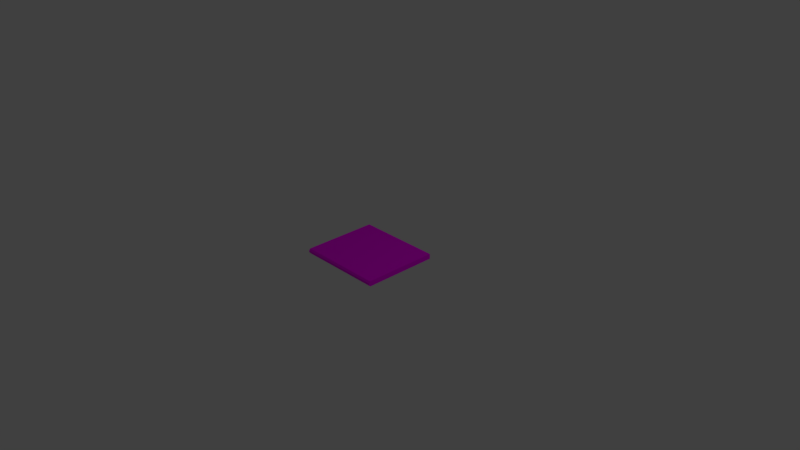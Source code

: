 # Source: Book.blend  (saved by Blender 2.78.0; exported with 4.5.12 LTS)
import bpy
from mathutils import Matrix  # noqa: F401  (used for matrix-valued properties, if any)

bpy.ops.wm.read_factory_settings(use_empty=True)
scene = bpy.context.scene
scene.name = 'Scene'

# ---- collections
col_collection_1 = bpy.data.collections.new('Collection 1'); scene.collection.children.link(col_collection_1)

# ---- materials (node trees are filled in below, after node groups)
mat_ledereinband = bpy.data.materials.new('Ledereinband')
mat_ledereinband.alpha_threshold = 0.0
mat_ledereinband.preview_render_type = 'SHADERBALL'
mat_ledereinband.diffuse_color = (0.8, 0.3123, 0.0499, 1.0)
mat_ledereinband.specular_color = (1.0, 0.7621, 0.5109)
mat_ledereinband.roughness = 0.5
mat_ledereinband.line_color = (0.0, 0.0, 0.0, 1.0)
mat_papier = bpy.data.materials.new('Papier')
mat_papier.alpha_threshold = 0.0
mat_papier.preview_render_type = 'SHADERBALL'
mat_papier.diffuse_color = (0.8, 0.7321, 0.3991, 1.0)
mat_papier.roughness = 0.5

# ---- material node trees
mat_ledereinband.use_nodes = True; mat_ledereinband.node_tree.nodes.clear()
_N = mat_ledereinband.node_tree.nodes; _L = mat_ledereinband.node_tree.links
n0 = _N.new('NodeUndefined'); n0.name = 'Output'; n0.location = (270, 579)
n1 = _N.new('NodeUndefined'); n1.name = 'Material'; n1.location = (-106, 646)
n1.inputs[0].default_value = (0.8, 0.3123, 0.0499, 1.0)
n1.inputs[1].default_value = (1.0, 0.7621, 0.5109, 1.0)
n1.inputs[2].default_value = 0.8
n2 = _N.new('ShaderNodeBsdfAnisotropic'); n2.name = 'Glossy BSDF'; n2.location = (-71, -305)
n2.distribution = 'GGX'
n2.inputs[0].default_value = (0.8, 0.6915, 0.3575, 1.0)
n2.inputs[1].default_value = 0.3162
n3 = _N.new('ShaderNodeUVMap'); n3.name = 'UV Map'; n3.location = (-738, -188)
n3.uv_map = 'UVMap'
n4 = _N.new('ShaderNodeBsdfDiffuse'); n4.name = 'Diffuse BSDF'; n4.location = (32, -174)
n5 = _N.new('ShaderNodeOutputMaterial'); n5.name = 'Material Output'; n5.location = (431, -199)
n6 = _N.new('ShaderNodeBump'); n6.name = 'Bump'; n6.location = (-269, -266)
n6.inputs[0].default_value = 0.3091
n6.inputs[1].default_value = 0.3
n6.inputs[2].default_value = 1.0
n7 = _N.new('ShaderNodeMixShader'); n7.name = 'Mix Shader'; n7.location = (263, -182)
n8 = _N.new('NodeUndefined'); n8.name = 'Texture.001'; n8.location = (-621, 533)
n8.inputs[0].default_value = (0.0, 0.0, 0.0)
n9 = _N.new('ShaderNodeNormalMap'); n9.name = 'Normal Map'; n9.location = (-401, 359)
n9.uv_map = 'UVMap'
n10 = _N.new('ShaderNodeTexImage'); n10.name = 'Image Texture'; n10.location = (-422, -117)
n10.width = 140
n10.hide = True
n11 = _N.new('ShaderNodeTexImage'); n11.name = 'Image Texture.002'; n11.location = (-432, -238)
n11.width = 143
n11.hide = True
n12 = _N.new('ShaderNodeTexImage'); n12.name = 'Image Texture.001'; n12.location = (-456, -381)
n12.width = 140
n12.hide = True
n13 = _N.new('ShaderNodeMix'); n13.name = 'Mix'; n13.location = (-230, -493)
n13.hide = True
n13.data_type = 'RGBA'
n13.inputs[0].default_value = 0.9818
n13.inputs[7].default_value = (0.0, 0.0, 0.0, 1.0)
_L.new(n1.outputs[0], n0.inputs[0])
_L.new(n1.outputs[1], n0.inputs[1])
_L.new(n8.outputs[1], n9.inputs[1])
_L.new(n9.outputs[0], n1.inputs[3])
_L.new(n4.outputs[0], n7.inputs[1])
_L.new(n3.outputs[0], n10.inputs[0])
_L.new(n2.outputs[0], n7.inputs[2])
_L.new(n12.outputs[0], n13.inputs[6])
_L.new(n3.outputs[0], n12.inputs[0])
_L.new(n3.outputs[0], n11.inputs[0])
_L.new(n10.outputs[0], n4.inputs[0])
_L.new(n11.outputs[0], n6.inputs[3])
_L.new(n7.outputs[0], n5.inputs[0])
_L.new(n6.outputs[0], n4.inputs[2])
_L.new(n6.outputs[0], n2.inputs[4])
_L.new(n13.outputs[2], n7.inputs[0])
n5.is_active_output = True
mat_papier.use_nodes = True; mat_papier.node_tree.nodes.clear()
_N = mat_papier.node_tree.nodes; _L = mat_papier.node_tree.links
n0 = _N.new('NodeUndefined'); n0.name = 'Output'; n0.location = (300, 300)
n0.inputs[1].default_value = 1.0
n1 = _N.new('ShaderNodeOutputMaterial'); n1.name = 'Material Output'; n1.location = (587, -225)
n2 = _N.new('ShaderNodeBsdfDiffuse'); n2.name = 'Diffuse BSDF'; n2.location = (378, -217)
n2.inputs[1].default_value = 0.2
n3 = _N.new('ShaderNodeTexImage'); n3.name = 'Image Texture.001'; n3.location = (13, -457)
n3.width = 150
n4 = _N.new('NodeUndefined'); n4.name = 'Material'; n4.location = (10, 300)
n4.inputs[0].default_value = (0.8, 0.7321, 0.3991, 1.0)
n4.inputs[1].default_value = (1.0, 1.0, 1.0, 1.0)
n4.inputs[2].default_value = 0.8
n4.inputs[3].default_value = (0.0, 0.0, 0.0)
n5 = _N.new('ShaderNodeTexImage'); n5.name = 'Image Texture'; n5.location = (17, -191)
n5.width = 140
n6 = _N.new('ShaderNodeBump'); n6.name = 'Bump'; n6.location = (205, -369)
n6.inputs[1].default_value = 0.2
n6.inputs[2].default_value = 1.0
_L.new(n2.outputs[0], n1.inputs[0])
_L.new(n3.outputs[0], n6.inputs[3])
_L.new(n4.outputs[0], n0.inputs[0])
_L.new(n5.outputs[0], n2.inputs[0])
_L.new(n6.outputs[0], n2.inputs[2])
n1.is_active_output = True

# ---- world
world_world = bpy.data.worlds.new('World'); scene.world = world_world
world_world.color = (0.05088, 0.05088, 0.05088)
world_world.use_sun_shadow = False
world_world.sun_shadow_jitter_overblur = 0.0
world_world.cycles.sampling_method = 'MANUAL'

# ---- cameras
cam_camera = bpy.data.cameras.new('Camera')
cam_camera.clip_end = 100.0
cam_camera.lens = 35.0
cam_camera.sensor_width = 32.0
cam_camera.sensor_height = 18.0
cam_camera.ortho_scale = 7.314
cam_camera.dof.focus_distance = 0.0

# ---- lights
light_lamp = bpy.data.lights.new('Lamp', 'POINT')
light_lamp.transmission_factor = 0.0
light_lamp.cutoff_distance = 30.0
light_lamp.energy = 100.0
light_lamp.shadow_buffer_clip_start = 1.001
light_lamp.shadow_soft_size = 0.1
light_lamp.shadow_maximum_resolution = 0.006
light_lamp.use_absolute_resolution = True

# ---- meshes
me_book = bpy.data.meshes.new('Book')
me_book.from_pydata([(0.585, -0.5009, 0.035), (0.585, 0.5191, 0.035), (-0.585, 0.5191, 0.035), (-0.585, -0.5009, 0.035), (0.585, -0.5009, -0.035), (0.585, 0.5191, -0.035), (-0.585, 0.5191, -0.035), (-0.585, -0.5009, -0.035), (0.585, -0.5191, 0.01167), (0.585, -0.5191, -0.01167), (0.585, 0.5191, 0.01167), (0.585, 0.5191, -0.01167), (-0.585, 0.5191, 0.01167), (-0.585, 0.5191, -0.01167), (-0.585, -0.5191, 0.01167), (-0.585, -0.5191, -0.01167)], [], [(0, 1, 2, 3), (4, 7, 6, 5), (9, 4, 5, 11), (11, 5, 6, 13), (13, 6, 7, 15), (8, 0, 3, 14), (4, 9, 15, 7), (9, 8, 14, 15), (2, 12, 14, 3), (12, 13, 15, 14), (1, 10, 12, 2), (10, 11, 13, 12), (0, 8, 10, 1), (8, 9, 11, 10)])
me_book.polygons.foreach_set('material_index', [0, 0, 1, 1, 1, 0, 0, 0, 1, 1, 1, 1, 1, 1])
_uv = me_book.uv_layers.new(name='UVMap')
_uv.uv.foreach_set('vector', [0.4621, -0.007579, -0.00112, -0.007579, -0.00112, 1.004, 0.4621, 1.004, 0.5416, -0.007579, 0.5416, 1.004, 0.9986, 1.004, 0.9986, -0.007578, -0.03916, 0.0, -0.1237, 0.0, 0.0, 0.0, 0.0, 0.0, 0.0, 0.0, 0.0, 0.0, 0.0, 0.0, 0.0, 0.0, 0.0, 0.0, 0.0, 0.0, -0.1237, 0.0, -0.03916, 0.0, 0.4886, -0.007579, 0.4621, -0.007579, 0.4621, 1.004, 0.4886, 1.004, 0.5416, -0.007579, 0.5151, -0.007579, 0.5151, 1.004, 0.5416, 1.004, 0.5151, -0.007579, 0.4886, -0.007579, 0.4886, 1.004, 0.5151, 1.004, 0.0, 0.0, 0.0, 0.0, 0.04541, 0.0, 0.13, 0.0, 0.0, 0.0, 0.0, 0.0, -0.03916, 0.0, 0.04541, 0.0, 0.0, 0.0, 0.0, 0.0, 0.0, 0.0, 0.0, 0.0, 0.0, 0.0, 0.0, 0.0, 0.0, 0.0, 0.0, 0.0, 0.13, 0.0, 0.04541, 0.0, 0.0, 0.0, 0.0, 0.0, 0.04541, 0.0, -0.03916, 0.0, 0.0, 0.0, 0.0, 0.0])
_uv = me_book.uv_layers.new(name='paper')
_uv.uv.foreach_set('vector', [0.4672, -0.01998, 0.003955, -0.01998, 0.003955, 0.9921, 0.4672, 0.9921, 0.5467, -0.01998, 0.5467, 0.9921, 1.004, 0.9921, 1.004, -0.01998, 0.04795, 0.0669, 0.02542, 0.0669, 0.02542, 0.9281, 0.04795, 0.9281, 0.04626, 0.0641, 0.02377, 0.0641, 0.02377, 0.9308, 0.04626, 0.9308, 0.04795, 0.0669, 0.02542, 0.0669, 0.02542, 0.9281, 0.04795, 0.9281, 0.4937, -0.01998, 0.4672, -0.01998, 0.4672, 0.9921, 0.4937, 0.9921, 0.5467, -0.01998, 0.5202, -0.01998, 0.5202, 0.9921, 0.5467, 0.9921, 0.5202, -0.01998, 0.4937, -0.01998, 0.4937, 0.9921, 0.5202, 0.9921, 0.093, 0.0669, 0.07048, 0.0669, 0.07048, 0.9281, 0.093, 0.9281, 0.07048, 0.0669, 0.04795, 0.0669, 0.04795, 0.9281, 0.07048, 0.9281, 0.09123, 0.0641, 0.06874, 0.0641, 0.06874, 0.9308, 0.09123, 0.9308, 0.06874, 0.0641, 0.04626, 0.0641, 0.04626, 0.9308, 0.06874, 0.9308, 0.093, 0.0669, 0.07048, 0.0669, 0.07048, 0.9281, 0.093, 0.9281, 0.07048, 0.0669, 0.04795, 0.0669, 0.04795, 0.9281, 0.07048, 0.9281])
_uv.active_render = True
me_book.materials.append(mat_ledereinband)
me_book.materials.append(mat_papier)
me_book.use_remesh_preserve_volume = False
me_book.use_remesh_preserve_attributes = False
me_book.use_mirror_vertex_groups = False
me_book.update()

# ---- objects
ob_lamp = bpy.data.objects.new('Lamp', light_lamp)
ob_camera = bpy.data.objects.new('Camera', cam_camera)
ob_book = bpy.data.objects.new('Book', me_book)

# ---- transforms, parenting, visibility, modifiers, constraints
ob_lamp.location = (4.076, 1.005, 5.904)
ob_lamp.rotation_euler = (0.6503, 0.05522, 1.866)
ob_lamp.lock_rotations_4d = False
ob_lamp.empty_display_type = 'ARROWS'
ob_lamp.color = (0.0, 0.0, 0.0, 0.0)
ob_lamp.lineart.crease_threshold = 0.0
ob_camera.location = (7.481, -6.508, 5.344)
ob_camera.rotation_euler = (1.109, 0.0, 0.8149)
ob_camera.lock_rotations_4d = False
ob_camera.empty_display_type = 'ARROWS'
ob_camera.color = (0.0, 0.0, 0.0, 0.0)
ob_camera.display_type = 'WIRE'
ob_camera.lineart.crease_threshold = 0.0
ob_book.location = (0.0, 0.0, 0.0)
ob_book.lock_rotations_4d = False
ob_book.empty_display_type = 'ARROWS'
ob_book.lineart.crease_threshold = 0.0

# ---- collection membership
col_collection_1.objects.link(ob_lamp)
col_collection_1.objects.link(ob_camera)
col_collection_1.objects.link(ob_book)

# ---- scene / render settings (as saved in the file)
scene.camera = ob_camera
scene.frame_start = 1; scene.frame_end = 250; scene.frame_set(1)
scene.render.engine = 'CYCLES'
scene.render.resolution_percentage = 50
scene.render.dither_intensity = 0.0
scene.cycles.use_denoising = False
scene.cycles.samples = 128
scene.cycles.sampling_pattern = 'TABULATED_SOBOL'
scene.cycles.light_sampling_threshold = 0.0
scene.cycles.use_adaptive_sampling = False
scene.cycles.use_light_tree = False
scene.cycles.blur_glossy = 0.0
scene.cycles.sample_clamp_indirect = 0.0
scene.view_settings.view_transform = 'Standard'
bpy.context.view_layer.update()
